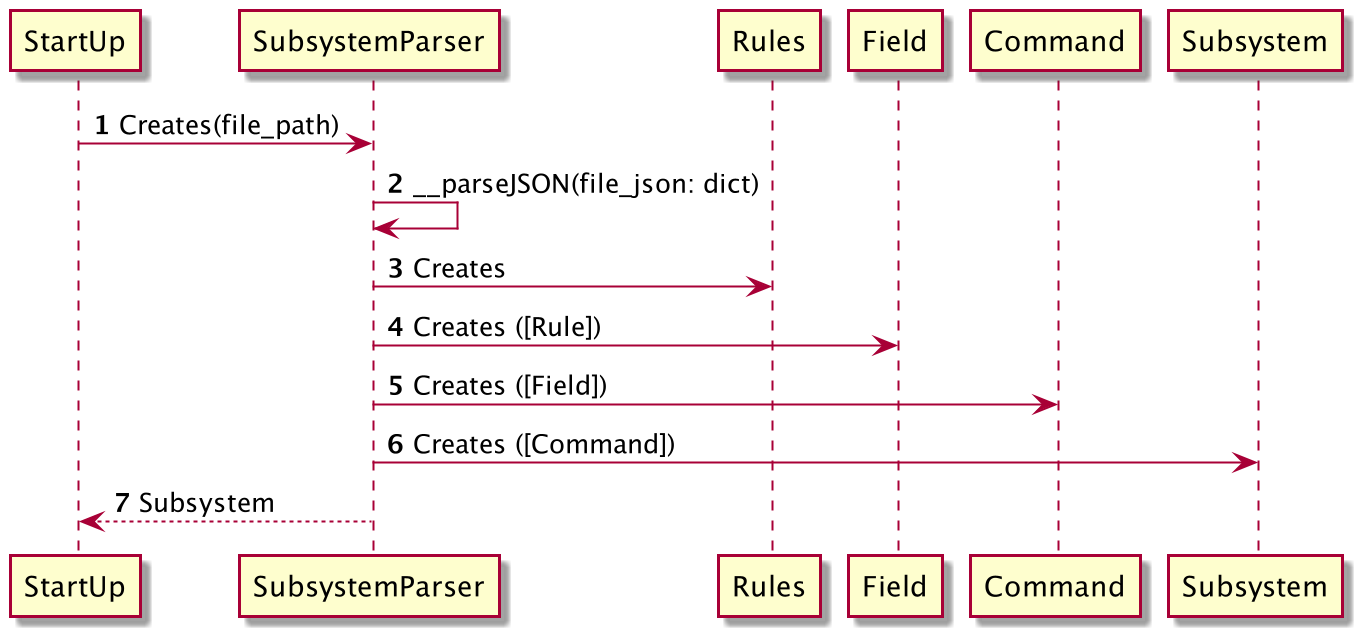

The diagram above was rendered by PlantUML. Its source (embedded in the PNG):
@startuml
'https://plantuml.com/sequence-diagram

autonumber


StartUp -> SubsystemParser: Creates(file_path)
SubsystemParser -> SubsystemParser: __parseJSON(file_json: dict)
SubsystemParser -> Rules: Creates
SubsystemParser -> Field: Creates ([Rule])
SubsystemParser -> Command: Creates ([Field])
SubsystemParser -> Subsystem: Creates ([Command])
StartUp <-- SubsystemParser: Subsystem


@enduml